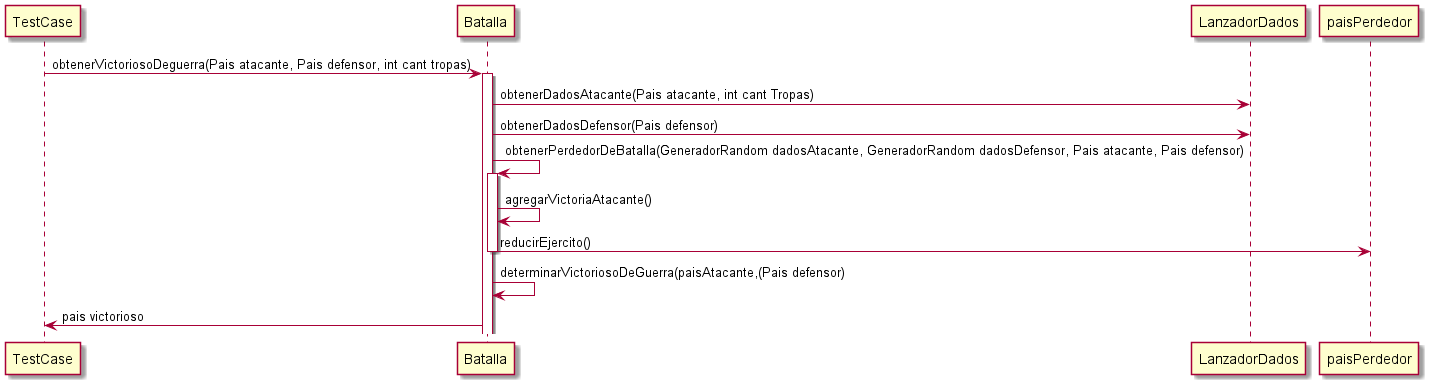

The diagram above was rendered by PlantUML. Its source (embedded in the PNG):
@startuml
TestCase->Batalla: obtenerVictoriosoDeguerra(Pais atacante, Pais defensor, int cant tropas)
activate Batalla
Batalla -> LanzadorDados: obtenerDadosAtacante(Pais atacante, int cant Tropas)
Batalla -> LanzadorDados: obtenerDadosDefensor(Pais defensor)

Batalla -> Batalla: obtenerPerdedorDeBatalla(GeneradorRandom dadosAtacante, GeneradorRandom dadosDefensor, Pais atacante, Pais defensor)
activate Batalla
Batalla -> Batalla: agregarVictoriaAtacante()
Batalla-> paisPerdedor: reducirEjercito()
deactivate Batalla
Batalla->Batalla: determinarVictoriosoDeGuerra(paisAtacante,(Pais defensor)
Batalla->TestCase: pais victorioso
@enduml